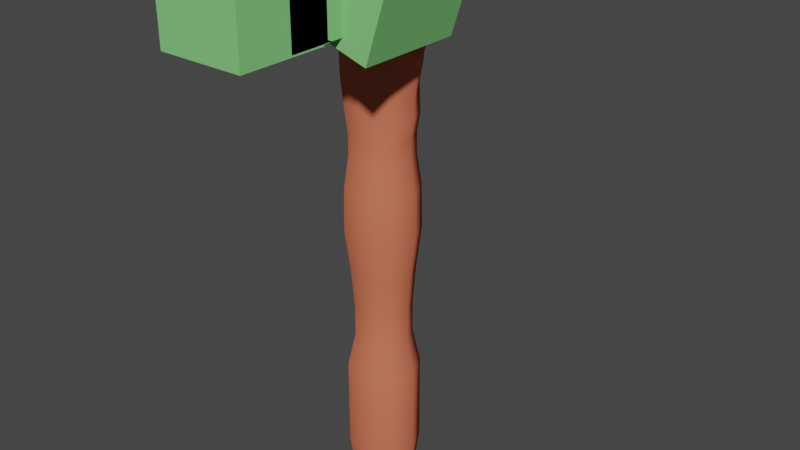 # Source: rockworm.blend  (saved by Blender 3.3.6; exported with 4.5.12 LTS)
import bpy
from mathutils import Matrix  # noqa: F401  (used for matrix-valued properties, if any)

bpy.ops.wm.read_factory_settings(use_empty=True)
scene = bpy.context.scene
scene.name = 'Scene'

# ---- collections
col_collection = bpy.data.collections.new('Collection'); scene.collection.children.link(col_collection)

# ---- materials (node trees are filled in below, after node groups)
mat_material__1 = bpy.data.materials.new('material #1')
mat_material__1.use_transparent_shadow = False
mat_material__1.diffuse_color = (0.6565, 0.1686, 0.09062, 1.0)
mat_none = bpy.data.materials.new('<none>')
mat_none.use_transparent_shadow = False
mat_none.diffuse_color = (0.2325, 0.64, 0.2118, 1.0)

# ---- material node trees

# ---- world
world_world = bpy.data.worlds.new('World'); scene.world = world_world
world_world.use_nodes = True; world_world.node_tree.nodes.clear()
_N = world_world.node_tree.nodes; _L = world_world.node_tree.links
n0 = _N.new('ShaderNodeOutputWorld'); n0.name = 'World Output'; n0.location = (300, 300)
n1 = _N.new('ShaderNodeBackground'); n1.name = 'Background'; n1.location = (10, 300)
n1.inputs[0].default_value = (0.05088, 0.05088, 0.05088, 1.0)
_L.new(n1.outputs[0], n0.inputs[0])
n0.is_active_output = True
world_world.color = (0.05088, 0.05088, 0.05088)
world_world.use_sun_shadow = False
world_world.sun_shadow_jitter_overblur = 0.0

# ---- meshes
me_head_base_superhigh = bpy.data.meshes.new('head base superhigh')
me_head_base_superhigh.from_pydata([(83.76, -4.138, 67.38), (59.67, 17.55, 90.22), (65.14, -6.533, 80.84), (47.66, -25.95, 90.22), (26.34, 10.71, 104.5), (37.99, 23.64, 90.1), (2.653, 14.57, 90.22), (26.82, 33.58, 79.94), (-12.35, 28.07, 84.68), (7.412, 38.09, 78.4), (13.75, -33.44, 85.07), (31.14, -32.09, 78.1), (-0.5759, -27.2, 87.29), (-13.96, -9.911, 96.11), (-22.33, 5.232, 90.22), (65.97, 18.3, 40.15), (74.67, 4.048, 21.01), (87.47, -7.765, 46.27), (41.39, 34.01, 54.91), (33.44, 52.95, 44.08), (34.36, 49.78, 21.01), (14.67, 58.07, 47.3), (81.03, 11.9, 53.2), (39.14, -5.247, 98.05), (44.67, 31.06, 67.15), (19.45, 54.27, 67.15), (-22.34, 37.07, 44.08), (-27.23, 41.47, 21.37), (-39.36, -1.928, 44.08), (-19.88, 34.85, 69.03), (-35.61, -1.9, 76.11), (-36.82, -14.44, 33.59), (-31.69, -15.96, 13.91), (-20.81, -48.89, 44.08), (-1.058, -58.48, 44.08), (-24.36, -15.43, 67.15), (-9.36, -28.94, 67.15), (14.0, -33.16, 67.15), (32.58, -42.7, 67.15), (56.16, -33.61, 37.42), (52.84, -41.77, 44.08), (58.64, -35.85, 66.59), (2.542, -42.58, -452.9), (-25.46, -27.02, -606.8), (-38.1, -0.5032, -606.8), (-2.079, 45.59, -565.0), (29.77, 34.31, -565.0), (44.32, 3.816, -565.0), (33.04, -28.03, -565.0), (2.542, -42.58, -565.0), (-29.31, -31.3, -565.0), (-43.85, -0.8048, -565.0), (-32.58, 31.05, -565.0), (-2.079, 45.59, -507.1), (29.77, 34.31, -507.1), (44.32, 3.816, -507.1), (33.04, -28.03, -507.1), (2.542, -42.58, -507.1), (-29.31, -31.3, -507.1), (-43.85, -0.8048, -507.1), (-32.58, 31.05, -507.1), (-2.079, 45.59, -452.9), (29.77, 34.31, -452.9), (44.32, 3.816, -452.9), (33.04, -28.03, -452.9), (-1.778, 39.84, -606.8), (-29.31, -31.3, -452.9), (-43.85, -0.8048, -452.9), (-32.58, 31.05, -452.9), (38.57, 3.515, -606.8), (28.76, -24.18, -606.8), (25.92, 30.03, -606.8), (2.24, -36.83, -606.8), (-28.3, 27.19, -606.8), (0.2312, 1.506, -629.1), (34.77, 3.316, -370.5), (23.37, 27.21, -370.6), (-1.579, 36.04, -370.6), (-25.47, 24.65, -409.4), (-22.91, -24.2, -370.6), (-34.31, -0.3084, -370.6), (-25.47, 24.65, -370.6), (-34.31, -0.3084, -409.4), (-22.91, -24.2, -409.4), (23.37, 27.21, -409.4), (25.93, -21.64, -409.4), (34.77, 3.316, -409.4), (25.93, -21.64, -370.6), (-1.579, 36.04, -409.4), (2.041, -33.03, -370.6), (2.041, -33.03, -409.4), (-28.3, 27.19, -323.5), (-2.139, 46.73, -268.2), (33.89, -28.8, -268.2), (2.602, -43.72, -268.2), (-30.07, -32.15, -268.2), (-44.99, -0.865, -268.2), (-33.42, 31.81, -268.2), (30.54, 35.16, -268.2), (-38.1, -0.5035, -323.5), (-25.46, -27.02, -323.5), (2.24, -36.83, -323.4), (28.76, -24.18, -323.4), (38.57, 3.515, -323.4), (25.92, 30.03, -323.4), (-1.778, 39.84, -323.4), (45.46, 3.875, -268.2), (-32.57, 31.04, -215.6), (-43.84, -0.8052, -215.6), (-29.3, -31.29, -215.6), (-2.079, 45.58, -215.6), (2.541, -42.57, -215.6), (33.03, -28.03, -215.6), (44.31, 3.815, -215.6), (29.76, 34.31, -215.6), (38.56, 3.514, -150.3), (-28.29, 27.19, -175.1), (-38.1, -0.5037, -175.1), (-25.45, -27.02, -175.1), (-28.29, 27.19, -150.3), (-38.1, -0.5028, -150.3), (28.76, -24.18, -150.3), (2.24, -36.82, -175.1), (28.75, -24.18, -175.1), (-25.45, -27.02, -150.3), (2.24, -36.83, -150.3), (38.56, 3.514, -175.1), (-1.778, 39.83, -175.1), (-1.778, 39.84, -150.3), (25.92, 30.03, -150.3), (25.91, 30.03, -175.1), (-1.962, 43.36, -130.0), (28.27, 32.65, -130.0), (44.11, 1.878, -122.9), (-30.91, 29.55, -130.0), (-33.72, 32.07, -68.43), (-30.33, -32.44, -84.64), (4.746, -41.17, -94.54), (31.86, -25.71, -95.24), (44.27, 2.997, -100.4), (19.99, 41.38, -96.23), (-2.16, 47.12, -101.6), (-27.81, -29.64, -121.1), (-45.39, -0.8849, -68.43), (-41.62, -0.6871, -125.8), (28.52, -23.97, -124.0), (2.424, -40.35, -119.8), (-2.16, 47.12, -71.5), (-33.72, 32.07, -101.6), (-45.39, -0.8849, -99.19), (-30.71, -32.86, -59.3), (-9.28, 43.65, -4.517), (3.892, -45.58, -4.517), (-12.0, -34.01, -4.517), (-45.27, -4.892, -32.45), (-34.04, -28.44, -32.45), (-29.12, 35.74, -32.45), (-29.62, 33.46, -4.517), (-43.54, 2.344, -4.517), (-35.3, -18.69, -4.517), (11.34, 46.72, -9.351), (18.58, -51.79, -7.859), (24.25, -44.68, -28.49), (31.23, 35.07, -57.7), (45.85, 3.897, -68.99), (30.84, 10.68, -16.68), (29.93, -37.58, -49.13), (38.05, -25.57, -33.82), (37.53, 36.32, -40.7), (22.89, 45.29, -50.72), (2.247, -44.53, -38.51), (45.7, 4.036, -82.39), (31.55, -31.99, -70.89), (2.622, -44.11, -66.58), (32.19, -9.569, -18.98), (39.97, -33.72, -14.49), (30.92, 10.67, -30.96), (31.39, -9.84, -32.96), (-5.572, 46.97, -32.45), (22.0, 46.33, -71.27), (50.45, 33.31, -6.913), (60.24, 27.11, -11.54), (27.46, 44.11, 5.622), (40.45, 40.42, -9.394), (25.58, 45.18, 7.603), (38.25, 35.19, 5.622), (36.55, 35.66, 7.603), (51.91, -29.78, 17.68), (29.13, 41.98, 8.445), (43.88, -27.74, 8.578), (48.32, -26.45, 5.676), (40.0, -32.04, 8.578), (37.26, -32.07, 5.676), (37.4, -35.44, 7.713), (68.54, -17.43, 13.91), (67.85, -5.579, -14.21), (54.08, -26.78, -5.944), (51.84, -24.74, 5.676), (47.86, -24.79, 9.75), (39.19, 35.61, 9.585), (-1.936, 47.21, 4.739), (34.5, -40.1, 5.676), (18.58, -51.79, 4.739), (69.41, -17.21, 3.591), (25.04, 46.9, 9.585), (23.21, 49.23, 5.622), (44.74, 35.75, 4.053), (76.96, 5.876, -1.069), (68.79, 23.82, 0.5316), (3.894, -45.58, 4.739), (-34.33, -2.013, 21.01), (-30.45, -25.02, 4.739), (67.42, 19.21, 21.01), (60.62, -21.35, -9.561), (65.29, 19.98, -14.29), (71.19, 5.99, -13.04), (46.1, -36.23, 17.68), (37.05, -38.29, 9.75), (42.25, -31.49, 11.48), (20.33, -51.77, 21.01), (0.6223, -45.89, 21.01), (72.79, 26.98, 13.91), (32.09, 42.01, 11.27), (14.67, 58.07, 13.91), (14.67, 58.07, 21.01), (52.42, 39.67, 21.01), (49.33, 35.59, 13.91), (79.77, 3.231, 13.91), (39.26, -35.43, -3.48), (35.46, 43.5, -17.53), (43.96, 18.88, -53.2), (50.8, -7.539, -49.97), (50.64, 5.937, -58.54)], [], [(25, 29, 8), (23, 3, 2), (1, 5, 4), (4, 23, 1), (5, 7, 6), (6, 4, 5), (7, 9, 8), (8, 6, 7), (3, 23, 10), (10, 11, 3), (23, 4, 12), (4, 6, 13), (13, 12, 4), (6, 8, 14), (14, 13, 6), (16, 212, 15), (15, 17, 16), (212, 225, 18), (18, 15, 212), (225, 20, 19), (19, 18, 225), (20, 224, 21), (21, 19, 20), (17, 15, 22), (22, 0, 17), (15, 18, 24), (24, 22, 15), (19, 21, 25), (25, 18, 19), (0, 22, 1), (1, 2, 0), (22, 24, 1), (5, 1, 24), (24, 18, 7), (7, 5, 24), (7, 18, 25), (25, 9, 7), (224, 27, 26), (27, 210, 28), (21, 26, 29), (29, 25, 21), (26, 28, 30), (30, 29, 26), (2, 1, 23), (8, 9, 25), (29, 30, 14), (14, 8, 29), (31, 28, 210), (33, 31, 32), (34, 33, 220), (28, 31, 35), (35, 30, 28), (36, 35, 31), (33, 34, 37), (37, 36, 33), (38, 37, 34), (30, 35, 13), (13, 14, 30), (35, 36, 12), (12, 13, 35), (36, 37, 10), (10, 12, 36), (37, 38, 11), (11, 10, 37), (16, 39, 187), (219, 39, 40), (40, 34, 219), (39, 16, 17), (17, 40, 39), (34, 40, 41), (41, 38, 34), (40, 17, 0), (0, 41, 40), (38, 41, 3), (3, 11, 38), (41, 0, 2), (2, 3, 41), (12, 10, 23), (26, 21, 224), (28, 26, 27), (216, 187, 39), (219, 216, 39), (210, 32, 31), (32, 220, 33), (220, 219, 34), (31, 33, 36), (74, 69, 70), (65, 73, 52), (52, 45, 65), (71, 65, 45), (45, 46, 71), (69, 71, 46), (74, 73, 65), (46, 47, 69), (70, 69, 47), (47, 48, 70), (72, 70, 48), (48, 49, 72), (43, 72, 49), (49, 50, 43), (44, 43, 50), (50, 51, 44), (73, 44, 51), (51, 52, 73), (45, 52, 60), (74, 65, 71), (60, 53, 45), (46, 45, 53), (53, 54, 46), (47, 46, 54), (54, 55, 47), (48, 47, 55), (55, 56, 48), (49, 48, 56), (56, 57, 49), (50, 49, 57), (57, 58, 50), (51, 50, 58), (74, 71, 69), (58, 59, 51), (74, 44, 73), (74, 70, 72), (52, 51, 59), (59, 60, 52), (53, 60, 68), (68, 61, 53), (54, 53, 61), (61, 62, 54), (74, 72, 43), (55, 54, 62), (62, 63, 55), (56, 55, 63), (63, 64, 56), (57, 56, 64), (64, 42, 57), (58, 57, 42), (42, 66, 58), (59, 58, 66), (66, 67, 59), (60, 59, 67), (67, 68, 60), (74, 43, 44), (62, 61, 88), (88, 84, 62), (63, 62, 84), (84, 86, 63), (78, 88, 61), (64, 63, 86), (61, 68, 78), (42, 64, 85), (85, 90, 42), (66, 42, 90), (90, 83, 66), (86, 85, 64), (83, 82, 67), (67, 66, 83), (89, 79, 83), (81, 77, 88), (80, 81, 78), (78, 82, 80), (79, 80, 82), (82, 83, 79), (68, 67, 82), (82, 78, 68), (88, 78, 81), (85, 86, 75), (86, 84, 76), (84, 88, 77), (83, 90, 89), (77, 76, 84), (76, 75, 86), (87, 89, 90), (90, 85, 87), (75, 87, 85), (87, 75, 103), (91, 105, 77), (79, 89, 101), (102, 101, 89), (89, 87, 102), (103, 102, 87), (81, 80, 99), (99, 91, 81), (105, 104, 76), (100, 99, 80), (75, 76, 104), (77, 81, 91), (101, 100, 79), (80, 79, 100), (76, 77, 105), (104, 103, 75), (96, 97, 91), (95, 94, 111), (107, 110, 92), (92, 97, 107), (111, 109, 95), (96, 95, 109), (110, 114, 98), (98, 92, 110), (106, 98, 114), (94, 95, 100), (100, 101, 94), (93, 94, 101), (101, 102, 93), (106, 93, 102), (102, 103, 106), (97, 96, 108), (108, 107, 97), (103, 104, 98), (92, 98, 104), (104, 105, 92), (97, 92, 105), (105, 91, 97), (114, 113, 106), (93, 106, 113), (94, 93, 112), (113, 112, 93), (109, 108, 96), (99, 100, 95), (98, 106, 103), (95, 96, 99), (112, 111, 94), (91, 99, 96), (128, 134, 131), (129, 131, 132), (115, 129, 132), (115, 132, 133), (121, 115, 133), (128, 119, 134), (129, 128, 131), (123, 126, 115), (126, 123, 112), (111, 112, 123), (123, 122, 111), (109, 111, 122), (122, 118, 109), (108, 109, 118), (118, 117, 108), (107, 108, 117), (117, 116, 107), (127, 116, 119), (119, 128, 127), (130, 127, 128), (128, 129, 130), (126, 130, 129), (129, 115, 126), (112, 113, 126), (115, 121, 123), (122, 123, 121), (121, 125, 122), (118, 122, 125), (125, 124, 118), (117, 118, 124), (124, 120, 117), (116, 117, 120), (120, 119, 116), (130, 126, 113), (113, 114, 130), (127, 130, 114), (114, 110, 127), (116, 127, 110), (110, 107, 116), (119, 144, 134), (124, 146, 142), (119, 120, 144), (124, 125, 146), (120, 142, 144), (120, 124, 142), (125, 121, 145), (125, 145, 146), (121, 133, 145), (134, 144, 149), (144, 142, 136), (144, 136, 149), (142, 146, 137), (145, 139, 138), (146, 138, 137), (134, 149, 148), (149, 150, 143), (145, 133, 139), (133, 140, 139), (146, 145, 138), (148, 143, 135), (148, 149, 143), (133, 132, 140), (132, 141, 140), (132, 131, 141), (140, 141, 147), (131, 148, 141), (142, 137, 136), (141, 148, 135), (149, 136, 150), (135, 143, 154), (131, 134, 148), (141, 135, 147), (147, 135, 156), (143, 155, 154), (143, 150, 155), (135, 154, 156), (147, 156, 178), (150, 170, 155), (138, 171, 172), (138, 139, 171), (139, 179, 171), (137, 138, 172), (139, 140, 179), (136, 173, 150), (179, 147, 178), (137, 172, 173), (136, 137, 173), (150, 173, 170), (140, 147, 179), (154, 159, 158), (156, 158, 157), (156, 157, 151), (156, 154, 158), (159, 155, 153), (159, 154, 155), (155, 152, 153), (200, 205, 160), (210, 27, 157), (32, 159, 211), (210, 157, 158), (210, 158, 32), (157, 27, 200), (159, 153, 211), (153, 152, 209), (32, 158, 159), (201, 202, 161), (160, 151, 200), (157, 200, 151), (202, 209, 152), (152, 161, 202), (209, 211, 153), (165, 196, 174), (228, 175, 196), (176, 229, 165), (176, 168, 229), (183, 180, 165), (180, 196, 165), (161, 175, 201), (152, 170, 161), (165, 229, 183), (161, 170, 162), (229, 178, 160), (229, 169, 178), (178, 151, 160), (163, 229, 168), (175, 174, 196), (178, 156, 151), (229, 160, 205), (152, 155, 170), (162, 175, 161), (229, 163, 169), (228, 201, 175), (166, 175, 162), (230, 163, 168), (166, 231, 167), (231, 164, 232), (164, 230, 232), (230, 164, 163), (231, 166, 164), (171, 163, 164), (172, 171, 164), (179, 169, 163), (173, 172, 166), (173, 166, 170), (167, 177, 175), (171, 179, 163), (177, 165, 174), (175, 177, 174), (172, 164, 166), (176, 230, 168), (231, 230, 176), (231, 176, 177), (167, 231, 177), (176, 165, 177), (179, 178, 169), (175, 166, 167), (162, 170, 166), (196, 213, 203), (203, 197, 196), (185, 183, 182), (196, 197, 190), (185, 206, 180), (207, 203, 195), (180, 206, 208), (208, 181, 180), (214, 181, 208), (208, 207, 214), (195, 215, 207), (180, 183, 185), (184, 205, 204), (188, 184, 204), (188, 204, 222), (186, 188, 222), (186, 222, 199), (185, 186, 199), (185, 199, 206), (184, 182, 205), (188, 182, 184), (185, 182, 186), (190, 192, 196), (190, 197, 189), (189, 197, 198), (191, 189, 218), (189, 198, 218), (186, 182, 188), (193, 191, 218), (193, 218, 217), (201, 193, 217), (191, 192, 190), (193, 192, 191), (201, 192, 193), (219, 202, 217), (227, 194, 203), (202, 219, 209), (226, 221, 208), (221, 227, 207), (220, 211, 209), (198, 194, 218), (195, 213, 214), (211, 220, 32), (223, 200, 27), (199, 226, 206), (180, 181, 196), (197, 203, 198), (203, 194, 198), (222, 226, 199), (223, 222, 204), (205, 200, 223), (201, 217, 202), (203, 207, 227), (223, 204, 205), (208, 206, 226), (207, 208, 221), (187, 216, 218), (187, 218, 194), (194, 16, 187), (224, 20, 222), (20, 225, 226), (225, 212, 221), (212, 16, 227), (181, 213, 196), (16, 194, 227), (217, 216, 219), (216, 217, 218), (219, 220, 209), (27, 224, 223), (222, 223, 224), (226, 222, 20), (221, 226, 225), (227, 221, 212), (191, 190, 189), (215, 214, 207), (214, 213, 181), (213, 195, 203), (215, 195, 214), (229, 182, 183), (205, 182, 229), (192, 201, 228), (192, 228, 196), (231, 232, 230)])
me_head_base_superhigh.polygons.foreach_set('use_smooth', [True] * 462)
_k = set([(4, 13), (12, 13), (13, 35), (31, 32), (31, 35), (43, 44), (43, 50), (43, 72), (44, 73), (50, 58), (58, 66), (65, 71), (65, 73), (66, 83), (69, 70), (69, 71), (70, 72), (79, 83), (79, 100), (95, 100), (95, 109), (109, 118), (118, 124), (124, 142), (136, 142), (136, 150), (150, 155), (154, 155), (154, 156), (155, 170), (156, 178), (163, 164), (163, 169), (164, 166), (166, 170), (167, 175), (167, 231), (168, 229), (168, 230), (169, 178), (175, 196), (180, 181), (180, 183), (180, 196), (181, 214), (183, 229), (195, 213), (195, 214), (195, 215), (196, 213), (214, 215), (230, 232), (231, 232)])
me_head_base_superhigh.attributes.new('sharp_edge', 'BOOLEAN', 'EDGE').data.foreach_set('value', [ (min(e.vertices), max(e.vertices)) in _k for e in me_head_base_superhigh.edges])
_uv = me_head_base_superhigh.uv_layers.new(name='UVMap_0')
_uv.uv.foreach_set('vector', [0.493, 0.7724, 0.5881, 0.7853, 0.5849, 0.8707, 0.312, 0.9374, 0.2475, 0.8677, 0.3184, 0.8297, 0.3732, 0.8653, 0.4187, 0.9019, 0.3717, 0.9931, 0.3717, 0.9931, 0.312, 0.9374, 0.3732, 0.8653, 0.4187, 0.9019, 0.4641, 0.8533, 0.537, 0.9222, 0.537, 0.9222, 0.3717, 0.9931, 0.4187, 0.9019, 0.4641, 0.8533, 0.5215, 0.8409, 0.5849, 0.8707, 0.5849, 0.8707, 0.537, 0.9222, 0.4641, 0.8533, 0.2475, 0.8677, 0.312, 0.9374, 0.1328, 0.8645, 0.1328, 0.8645, 0.1995, 0.8358, 0.2475, 0.8677, 0.312, 0.9374, 0.3717, 0.9931, 0.08949, 0.8997, 0.3717, 0.9931, 0.537, 0.9222, 0.6713, 0.9392, 0.0424, 0.9641, 0.08949, 0.8997, 0.3717, 0.9931, 0.537, 0.9222, 0.5849, 0.8707, 0.6237, 0.9064, 0.6237, 0.9064, 0.6713, 0.9392, 0.537, 0.9222, 0.3393, 0.6158, 0.3703, 0.6098, 0.3697, 0.6675, 0.3697, 0.6675, 0.3194, 0.702, 0.3393, 0.6158, 0.3703, 0.6098, 0.4202, 0.608, 0.4308, 0.709, 0.4308, 0.709, 0.3697, 0.6675, 0.3703, 0.6098, 0.4202, 0.608, 0.4617, 0.6056, 0.4656, 0.6597, 0.4656, 0.6597, 0.4308, 0.709, 0.4202, 0.608, 0.4617, 0.6056, 0.5027, 0.6129, 0.5289, 0.6887, 0.5289, 0.6887, 0.4656, 0.6597, 0.4617, 0.6056, 0.3194, 0.702, 0.3697, 0.6675, 0.351, 0.7213, 0.351, 0.7213, 0.3248, 0.7669, 0.3194, 0.702, 0.3697, 0.6675, 0.4308, 0.709, 0.4196, 0.7798, 0.4196, 0.7798, 0.351, 0.7213, 0.3697, 0.6675, 0.4656, 0.6597, 0.5289, 0.6887, 0.493, 0.7724, 0.493, 0.7724, 0.4308, 0.709, 0.4656, 0.6597, 0.3248, 0.7669, 0.351, 0.7213, 0.3732, 0.8653, 0.3732, 0.8653, 0.3184, 0.8297, 0.3248, 0.7669, 0.351, 0.7213, 0.4196, 0.7798, 0.3732, 0.8653, 0.4187, 0.9019, 0.3732, 0.8653, 0.4196, 0.7798, 0.4196, 0.7798, 0.4308, 0.709, 0.4641, 0.8533, 0.4641, 0.8533, 0.4187, 0.9019, 0.4196, 0.7798, 0.4641, 0.8533, 0.4308, 0.709, 0.493, 0.7724, 0.493, 0.7724, 0.5215, 0.8409, 0.4641, 0.8533, 0.5027, 0.6129, 0.5902, 0.6124, 0.5889, 0.6778, 0.5902, 0.6124, 0.6833, 0.5873, 0.6831, 0.6773, 0.5289, 0.6887, 0.5889, 0.6778, 0.5881, 0.7853, 0.5881, 0.7853, 0.493, 0.7724, 0.5289, 0.6887, 0.5889, 0.6778, 0.6831, 0.6773, 0.683, 0.8166, 0.683, 0.8166, 0.5881, 0.7853, 0.5889, 0.6778, 0.3184, 0.8297, 0.3732, 0.8653, 0.312, 0.9374, 0.5849, 0.8707, 0.5215, 0.8409, 0.493, 0.7724, 0.5881, 0.7853, 0.683, 0.8166, 0.6237, 0.9064, 0.6237, 0.9064, 0.5849, 0.8707, 0.5881, 0.7853, 0.711, 0.6362, 0.6831, 0.6773, 0.6833, 0.5873, 0.07931, 0.6829, 0.00765, 0.6439, 0.01419, 0.5746, 0.1225, 0.6833, 0.07931, 0.6829, 0.1189, 0.5828, 0.6831, 0.6773, 0.711, 0.6362, 0.7222, 0.7857, 0.7222, 0.7857, 0.683, 0.8166, 0.6831, 0.6773, 0.07148, 0.7916, 0.01894, 0.7934, 0.00765, 0.6439, 0.07931, 0.6829, 0.1225, 0.6833, 0.1537, 0.7977, 0.1537, 0.7977, 0.07148, 0.7916, 0.07931, 0.6829, 0.201, 0.7805, 0.1537, 0.7977, 0.1225, 0.6833, 0.683, 0.8166, 0.7222, 0.7857, 0.6713, 0.9392, 0.6713, 0.9392, 0.6237, 0.9064, 0.683, 0.8166, 0.01894, 0.7934, 0.07148, 0.7916, 0.08949, 0.8997, 0.08949, 0.8997, 0.05235, 0.9515, 0.01894, 0.7934, 0.07148, 0.7916, 0.1537, 0.7977, 0.1328, 0.8645, 0.1328, 0.8645, 0.08949, 0.8997, 0.07148, 0.7916, 0.1537, 0.7977, 0.201, 0.7805, 0.1995, 0.8358, 0.1995, 0.8358, 0.1328, 0.8645, 0.1537, 0.7977, 0.3393, 0.6158, 0.2566, 0.6532, 0.258, 0.5788, 0.1667, 0.5936, 0.2566, 0.6532, 0.2393, 0.6814, 0.2393, 0.6814, 0.1225, 0.6833, 0.1667, 0.5936, 0.2566, 0.6532, 0.3393, 0.6158, 0.3194, 0.702, 0.3194, 0.702, 0.2393, 0.6814, 0.2566, 0.6532, 0.1225, 0.6833, 0.2393, 0.6814, 0.2559, 0.7702, 0.2559, 0.7702, 0.201, 0.7805, 0.1225, 0.6833, 0.2393, 0.6814, 0.3194, 0.702, 0.3248, 0.7669, 0.3248, 0.7669, 0.2559, 0.7702, 0.2393, 0.6814, 0.201, 0.7805, 0.2559, 0.7702, 0.2475, 0.8677, 0.2475, 0.8677, 0.1995, 0.8358, 0.201, 0.7805, 0.2559, 0.7702, 0.3248, 0.7669, 0.3184, 0.8297, 0.3184, 0.8297, 0.2475, 0.8677, 0.2559, 0.7702, 0.08949, 0.8997, 0.1328, 0.8645, 0.312, 0.9374, 0.5889, 0.6778, 0.5289, 0.6887, 0.5027, 0.6129, 0.6831, 0.6773, 0.5889, 0.6778, 0.5902, 0.6124, 0.2373, 0.5783, 0.258, 0.5788, 0.2566, 0.6532, 0.1667, 0.5936, 0.2373, 0.5783, 0.2566, 0.6532, 0.6833, 0.5873, 0.7175, 0.5669, 0.711, 0.6362, 0.01419, 0.5746, 0.1189, 0.5828, 0.07931, 0.6829, 0.1189, 0.5828, 0.1667, 0.5936, 0.1225, 0.6833, 0.00765, 0.6439, 0.07931, 0.6829, 0.07148, 0.7916, 0.01265, 0.4273, 0.09423, 0.2367, 0.09423, 0.2829, 0.09423, 0.146, 0.09423, 0.1025, 0.1962, 0.1026, 0.1962, 0.1026, 0.1962, 0.1463, 0.09423, 0.146, 0.09423, 0.1907, 0.09423, 0.146, 0.1962, 0.1463, 0.1962, 0.1463, 0.1962, 0.191, 0.09423, 0.1907, 0.09423, 0.2367, 0.09423, 0.1907, 0.1962, 0.191, 0.01265, 0.07118, 0.09423, 0.1025, 0.09423, 0.146, 0.1962, 0.191, 0.1962, 0.2367, 0.09423, 0.2367, 0.09423, 0.2829, 0.09423, 0.2367, 0.1962, 0.2367, 0.1962, 0.2367, 0.1962, 0.2828, 0.09423, 0.2829, 0.09423, 0.3284, 0.09423, 0.2829, 0.1962, 0.2828, 0.1962, 0.2828, 0.1962, 0.3281, 0.09423, 0.3284, 0.09423, 0.3725, 0.09423, 0.3284, 0.1962, 0.3281, 0.1962, 0.3281, 0.1962, 0.3723, 0.09423, 0.3725, 0.09423, 0.05956, 0.09423, 0.01642, 0.1962, 0.01619, 0.1962, 0.01619, 0.1962, 0.0595, 0.09423, 0.05956, 0.09423, 0.1025, 0.09423, 0.05956, 0.1962, 0.0595, 0.1962, 0.0595, 0.1962, 0.1026, 0.09423, 0.1025, 0.1962, 0.1463, 0.1962, 0.1026, 0.3373, 0.1026, 0.01265, 0.07118, 0.09423, 0.146, 0.09423, 0.1907, 0.3373, 0.1026, 0.3373, 0.1463, 0.1962, 0.1463, 0.1962, 0.191, 0.1962, 0.1463, 0.3373, 0.1463, 0.3373, 0.1463, 0.3373, 0.191, 0.1962, 0.191, 0.1962, 0.2367, 0.1962, 0.191, 0.3373, 0.191, 0.3373, 0.191, 0.3373, 0.2367, 0.1962, 0.2367, 0.1962, 0.2828, 0.1962, 0.2367, 0.3373, 0.2367, 0.3373, 0.2367, 0.3373, 0.2828, 0.1962, 0.2828, 0.1962, 0.3281, 0.1962, 0.2828, 0.3373, 0.2828, 0.3373, 0.2828, 0.3373, 0.3281, 0.1962, 0.3281, 0.1962, 0.3723, 0.1962, 0.3281, 0.3373, 0.3281, 0.3373, 0.3281, 0.3373, 0.3723, 0.1962, 0.3723, 0.1962, 0.0595, 0.1962, 0.01619, 0.3373, 0.01619, 0.01265, 0.07118, 0.09423, 0.1907, 0.09423, 0.2367, 0.3373, 0.01619, 0.3373, 0.0595, 0.1962, 0.0595, 0.01265, 0.07118, 0.09423, 0.05956, 0.09423, 0.1025, 0.01265, 0.4273, 0.09423, 0.2829, 0.09423, 0.3284, 0.1962, 0.1026, 0.1962, 0.0595, 0.3373, 0.0595, 0.3373, 0.0595, 0.3373, 0.1026, 0.1962, 0.1026, 0.3373, 0.1463, 0.3373, 0.1026, 0.4697, 0.1026, 0.4697, 0.1026, 0.4697, 0.1463, 0.3373, 0.1463, 0.3373, 0.191, 0.3373, 0.1463, 0.4697, 0.1463, 0.4697, 0.1463, 0.4697, 0.191, 0.3373, 0.191, 0.01265, 0.4273, 0.09423, 0.3284, 0.09423, 0.3725, 0.3373, 0.2367, 0.3373, 0.191, 0.4697, 0.191, 0.4697, 0.191, 0.4697, 0.2367, 0.3373, 0.2367, 0.3373, 0.2828, 0.3373, 0.2367, 0.4697, 0.2367, 0.4697, 0.2367, 0.4697, 0.2828, 0.3373, 0.2828, 0.3373, 0.3281, 0.3373, 0.2828, 0.4697, 0.2828, 0.4697, 0.2828, 0.4697, 0.3281, 0.3373, 0.3281, 0.3373, 0.3723, 0.3373, 0.3281, 0.4697, 0.3281, 0.4697, 0.3281, 0.4697, 0.3723, 0.3373, 0.3723, 0.3373, 0.0595, 0.3373, 0.01619, 0.4697, 0.01619, 0.4697, 0.01619, 0.4697, 0.0595, 0.3373, 0.0595, 0.3373, 0.1026, 0.3373, 0.0595, 0.4697, 0.0595, 0.4697, 0.0595, 0.4697, 0.1026, 0.3373, 0.1026, 0.01265, 0.07118, 0.09423, 0.01642, 0.09423, 0.05956, 0.4697, 0.191, 0.4697, 0.1463, 0.5756, 0.1457, 0.5756, 0.1457, 0.5756, 0.1905, 0.4697, 0.191, 0.4697, 0.2367, 0.4697, 0.191, 0.5756, 0.1905, 0.5756, 0.1905, 0.5756, 0.2366, 0.4697, 0.2367, 0.5756, 0.1023, 0.5756, 0.1457, 0.4697, 0.1463, 0.4697, 0.2828, 0.4697, 0.2367, 0.5756, 0.2366, 0.4697, 0.1463, 0.4697, 0.1026, 0.5756, 0.1023, 0.4697, 0.3281, 0.4697, 0.2828, 0.5756, 0.2831, 0.5756, 0.2831, 0.5756, 0.3286, 0.4697, 0.3281, 0.4697, 0.3723, 0.4697, 0.3281, 0.5756, 0.3286, 0.5756, 0.3286, 0.5756, 0.3727, 0.4697, 0.3723, 0.5756, 0.2366, 0.5756, 0.2831, 0.4697, 0.2828, 0.5756, 0.01662, 0.5756, 0.05961, 0.4697, 0.0595, 0.4697, 0.0595, 0.4697, 0.01619, 0.5756, 0.01662, 0.6704, 0.3286, 0.6704, 0.3727, 0.5756, 0.3727, 0.6704, 0.1023, 0.6704, 0.1457, 0.5756, 0.1457, 0.6704, 0.05961, 0.6704, 0.1023, 0.5756, 0.1023, 0.5756, 0.1023, 0.5756, 0.05961, 0.6704, 0.05961, 0.6704, 0.01662, 0.6704, 0.05961, 0.5756, 0.05961, 0.5756, 0.05961, 0.5756, 0.01662, 0.6704, 0.01662, 0.4697, 0.1026, 0.4697, 0.0595, 0.5756, 0.05961, 0.5756, 0.05961, 0.5756, 0.1023, 0.4697, 0.1026, 0.5756, 0.1457, 0.5756, 0.1023, 0.6704, 0.1023, 0.5756, 0.2831, 0.5756, 0.2366, 0.6704, 0.2366, 0.5756, 0.2366, 0.5756, 0.1905, 0.6704, 0.1905, 0.5756, 0.1905, 0.5756, 0.1457, 0.6704, 0.1457, 0.5756, 0.3727, 0.5756, 0.3286, 0.6704, 0.3286, 0.6704, 0.1457, 0.6704, 0.1905, 0.5756, 0.1905, 0.6704, 0.1905, 0.6704, 0.2366, 0.5756, 0.2366, 0.6704, 0.2831, 0.6704, 0.3286, 0.5756, 0.3286, 0.5756, 0.3286, 0.5756, 0.2831, 0.6704, 0.2831, 0.6704, 0.2366, 0.6704, 0.2831, 0.5756, 0.2831, 0.6704, 0.2831, 0.6704, 0.2366, 0.5709, 0.2367, 0.5706, 0.1025, 0.5707, 0.146, 0.6704, 0.1457, 0.6704, 0.3727, 0.6704, 0.3286, 0.5708, 0.3284, 0.5709, 0.283, 0.5708, 0.3284, 0.6704, 0.3286, 0.6704, 0.3286, 0.6704, 0.2831, 0.5709, 0.283, 0.5709, 0.2367, 0.5709, 0.283, 0.6704, 0.2831, 0.6704, 0.1023, 0.6704, 0.05961, 0.5706, 0.05961, 0.5706, 0.05961, 0.5706, 0.1025, 0.6704, 0.1023, 0.5707, 0.146, 0.5709, 0.1908, 0.6704, 0.1905, 0.5707, 0.01647, 0.5706, 0.05961, 0.6704, 0.05961, 0.6704, 0.2366, 0.6704, 0.1905, 0.5709, 0.1908, 0.6704, 0.1457, 0.6704, 0.1023, 0.5706, 0.1025, 0.5708, 0.3284, 0.5707, 0.3726, 0.6704, 0.3727, 0.6704, 0.05961, 0.6704, 0.01662, 0.5707, 0.01647, 0.6704, 0.1905, 0.6704, 0.1457, 0.5707, 0.146, 0.5709, 0.1908, 0.5709, 0.2367, 0.6704, 0.2366, 0.501, 0.05954, 0.5011, 0.1027, 0.5706, 0.1025, 0.5011, 0.3723, 0.5012, 0.3281, 0.3731, 0.3282, 0.3729, 0.1026, 0.373, 0.1463, 0.5012, 0.1463, 0.5012, 0.1463, 0.5011, 0.1027, 0.3729, 0.1026, 0.3731, 0.3282, 0.373, 0.3724, 0.5011, 0.3723, 0.501, 0.05954, 0.5011, 0.01619, 0.373, 0.01623, 0.373, 0.1463, 0.3732, 0.191, 0.5013, 0.1911, 0.5013, 0.1911, 0.5012, 0.1463, 0.373, 0.1463, 0.5014, 0.2368, 0.5013, 0.1911, 0.3732, 0.191, 0.5012, 0.3281, 0.5011, 0.3723, 0.5707, 0.3726, 0.5707, 0.3726, 0.5708, 0.3284, 0.5012, 0.3281, 0.5014, 0.2828, 0.5012, 0.3281, 0.5708, 0.3284, 0.5708, 0.3284, 0.5709, 0.283, 0.5014, 0.2828, 0.5014, 0.2368, 0.5014, 0.2828, 0.5709, 0.283, 0.5709, 0.283, 0.5709, 0.2367, 0.5014, 0.2368, 0.5011, 0.1027, 0.501, 0.05954, 0.3729, 0.05955, 0.3729, 0.05955, 0.3729, 0.1026, 0.5011, 0.1027, 0.5709, 0.2367, 0.5709, 0.1908, 0.5013, 0.1911, 0.5012, 0.1463, 0.5013, 0.1911, 0.5709, 0.1908, 0.5709, 0.1908, 0.5707, 0.146, 0.5012, 0.1463, 0.5011, 0.1027, 0.5012, 0.1463, 0.5707, 0.146, 0.5707, 0.146, 0.5706, 0.1025, 0.5011, 0.1027, 0.3732, 0.191, 0.3733, 0.2368, 0.5014, 0.2368, 0.5014, 0.2828, 0.5014, 0.2368, 0.3733, 0.2368, 0.5012, 0.3281, 0.5014, 0.2828, 0.3732, 0.2828, 0.3733, 0.2368, 0.3732, 0.2828, 0.5014, 0.2828, 0.373, 0.01623, 0.3729, 0.05955, 0.501, 0.05954, 0.5706, 0.05961, 0.5707, 0.01647, 0.5011, 0.01619, 0.5013, 0.1911, 0.5014, 0.2368, 0.5709, 0.2367, 0.5011, 0.01619, 0.501, 0.05954, 0.5706, 0.05961, 0.3732, 0.2828, 0.3731, 0.3282, 0.5012, 0.3281, 0.5706, 0.1025, 0.5706, 0.05961, 0.501, 0.05954, 0.2494, 0.146, 0.1993, 0.1026, 0.1994, 0.1462, 0.2495, 0.1908, 0.1994, 0.1462, 0.1995, 0.1909, 0.2496, 0.2367, 0.2495, 0.1908, 0.1995, 0.1909, 0.2496, 0.2367, 0.1995, 0.1909, 0.182, 0.2394, 0.2496, 0.283, 0.2496, 0.2367, 0.182, 0.2394, 0.2494, 0.146, 0.2493, 0.1025, 0.1993, 0.1026, 0.2495, 0.1908, 0.2494, 0.146, 0.1994, 0.1462, 0.3102, 0.283, 0.3102, 0.2367, 0.2496, 0.2367, 0.3102, 0.2367, 0.3102, 0.283, 0.3732, 0.2828, 0.3731, 0.3282, 0.3732, 0.2828, 0.3102, 0.283, 0.3102, 0.283, 0.3101, 0.3284, 0.3731, 0.3282, 0.373, 0.3724, 0.3731, 0.3282, 0.3101, 0.3284, 0.3101, 0.3284, 0.31, 0.3726, 0.373, 0.3724, 0.3729, 0.05955, 0.373, 0.01623, 0.31, 0.01647, 0.31, 0.01647, 0.3099, 0.05961, 0.3729, 0.05955, 0.3729, 0.1026, 0.3729, 0.05955, 0.3099, 0.05961, 0.3099, 0.05961, 0.3099, 0.1025, 0.3729, 0.1026, 0.31, 0.146, 0.3099, 0.1025, 0.2493, 0.1025, 0.2493, 0.1025, 0.2494, 0.146, 0.31, 0.146, 0.3102, 0.1908, 0.31, 0.146, 0.2494, 0.146, 0.2494, 0.146, 0.2495, 0.1908, 0.3102, 0.1908, 0.3102, 0.2367, 0.3102, 0.1908, 0.2495, 0.1908, 0.2495, 0.1908, 0.2496, 0.2367, 0.3102, 0.2367, 0.3732, 0.2828, 0.3733, 0.2368, 0.3102, 0.2367, 0.2496, 0.2367, 0.2496, 0.283, 0.3102, 0.283, 0.3101, 0.3284, 0.3102, 0.283, 0.2496, 0.283, 0.2496, 0.283, 0.2495, 0.3284, 0.3101, 0.3284, 0.31, 0.3726, 0.3101, 0.3284, 0.2495, 0.3284, 0.2495, 0.3284, 0.2493, 0.3726, 0.31, 0.3726, 0.3099, 0.05961, 0.31, 0.01647, 0.2493, 0.01647, 0.2493, 0.01647, 0.2493, 0.05961, 0.3099, 0.05961, 0.3099, 0.1025, 0.3099, 0.05961, 0.2493, 0.05961, 0.2493, 0.05961, 0.2493, 0.1025, 0.3099, 0.1025, 0.3102, 0.1908, 0.3102, 0.2367, 0.3733, 0.2368, 0.3733, 0.2368, 0.3732, 0.191, 0.3102, 0.1908, 0.31, 0.146, 0.3102, 0.1908, 0.3732, 0.191, 0.3732, 0.191, 0.373, 0.1463, 0.31, 0.146, 0.3099, 0.1025, 0.31, 0.146, 0.373, 0.1463, 0.373, 0.1463, 0.3729, 0.1026, 0.3099, 0.1025, 0.2493, 0.1025, 0.189, 0.05957, 0.1993, 0.1026, 0.2493, 0.3726, 0.1746, 0.3283, 0.1778, 0.3724, 0.2493, 0.1025, 0.2493, 0.05961, 0.189, 0.05957, 0.2493, 0.3726, 0.2495, 0.3284, 0.1746, 0.3283, 0.2493, 0.05961, 0.1778, 0.01632, 0.189, 0.05957, 0.2493, 0.05961, 0.2493, 0.01647, 0.1778, 0.01632, 0.2495, 0.3284, 0.2496, 0.283, 0.1855, 0.283, 0.2495, 0.3284, 0.1855, 0.283, 0.1746, 0.3283, 0.2496, 0.283, 0.182, 0.2394, 0.1855, 0.283, 0.1993, 0.1026, 0.189, 0.05957, 0.1237, 0.05954, 0.189, 0.05957, 0.1778, 0.01632, 0.08833, 0.01618, 0.189, 0.05957, 0.08833, 0.01618, 0.1237, 0.05954, 0.1778, 0.3724, 0.1746, 0.3283, 0.113, 0.3252, 0.1855, 0.283, 0.1272, 0.2379, 0.1149, 0.2816, 0.1746, 0.3283, 0.1149, 0.2816, 0.113, 0.3252, 0.1993, 0.1026, 0.1237, 0.05954, 0.1296, 0.1027, 0.1237, 0.05954, 0.02644, 0.01616, 0.04871, 0.05954, 0.1855, 0.283, 0.182, 0.2394, 0.1272, 0.2379, 0.182, 0.2394, 0.1169, 0.1754, 0.1272, 0.2379, 0.1746, 0.3283, 0.1855, 0.283, 0.1149, 0.2816, 0.1296, 0.1027, 0.04871, 0.05954, 0.04874, 0.1027, 0.1296, 0.1027, 0.1237, 0.05954, 0.04871, 0.05954, 0.182, 0.2394, 0.1995, 0.1909, 0.1169, 0.1754, 0.1995, 0.1909, 0.1297, 0.1464, 0.1169, 0.1754, 0.1995, 0.1909, 0.1994, 0.1462, 0.1297, 0.1464, 0.1169, 0.1754, 0.1297, 0.1464, 0.05634, 0.1464, 0.1994, 0.1462, 0.1296, 0.1027, 0.1297, 0.1464, 0.1778, 0.3724, 0.113, 0.3252, 0.08833, 0.3723, 0.1297, 0.1464, 0.1296, 0.1027, 0.04874, 0.1027, 0.1237, 0.05954, 0.08833, 0.01618, 0.02644, 0.01616, 0.04874, 0.1027, 0.04871, 0.05954, 0.007354, 0.05474, 0.1994, 0.1462, 0.1993, 0.1026, 0.1296, 0.1027, 0.1297, 0.1464, 0.04874, 0.1027, 0.05634, 0.1464, 0.05634, 0.1464, 0.04874, 0.1027, 0.007489, 0.1098, 0.04871, 0.05954, 0.007462, 0.02283, 0.007354, 0.05474, 0.04871, 0.05954, 0.02644, 0.01616, 0.007462, 0.02283, 0.04874, 0.1027, 0.007354, 0.05474, 0.007489, 0.1098, 0.05634, 0.1464, 0.007489, 0.1098, 0.007486, 0.1422, 0.02644, 0.3723, 0.02233, 0.3286, 0.007462, 0.379, 0.1149, 0.2816, 0.08314, 0.2366, 0.055, 0.2878, 0.1149, 0.2816, 0.1272, 0.2379, 0.08314, 0.2366, 0.1272, 0.2379, 0.05538, 0.1751, 0.08314, 0.2366, 0.113, 0.3252, 0.1149, 0.2816, 0.055, 0.2878, 0.1272, 0.2379, 0.1169, 0.1754, 0.05538, 0.1751, 0.08833, 0.3723, 0.04441, 0.3281, 0.02644, 0.3723, 0.05538, 0.1751, 0.05634, 0.1464, 0.007486, 0.1422, 0.113, 0.3252, 0.055, 0.2878, 0.04441, 0.3281, 0.08833, 0.3723, 0.113, 0.3252, 0.04441, 0.3281, 0.02644, 0.3723, 0.04441, 0.3281, 0.02233, 0.3286, 0.1169, 0.1754, 0.05634, 0.1464, 0.05538, 0.1751, 0.8655, 0.4541, 0.7678, 0.4227, 0.7681, 0.4476, 0.865, 0.3904, 0.7681, 0.4476, 0.7676, 0.3934, 0.865, 0.3904, 0.7676, 0.3934, 0.767, 0.3207, 0.865, 0.3904, 0.8655, 0.4541, 0.7681, 0.4476, 0.7678, 0.4227, 0.8652, 0.4192, 0.7672, 0.3444, 0.7678, 0.4227, 0.8655, 0.4541, 0.8652, 0.4192, 0.8652, 0.4192, 0.7667, 0.2911, 0.7672, 0.3444, 0.7345, 0.2948, 0.7306, 0.2069, 0.7832, 0.2482, 0.6788, 0.4171, 0.6773, 0.3844, 0.7676, 0.3934, 0.7035, 0.4102, 0.7678, 0.4227, 0.7354, 0.4073, 0.6788, 0.4171, 0.7676, 0.3934, 0.7681, 0.4476, 0.6788, 0.4171, 0.7681, 0.4476, 0.7035, 0.4102, 0.7676, 0.3934, 0.6773, 0.3844, 0.7345, 0.2948, 0.7678, 0.4227, 0.7672, 0.3444, 0.7354, 0.4073, 0.7672, 0.3444, 0.7667, 0.2911, 0.7344, 0.2914, 0.7035, 0.4102, 0.7681, 0.4476, 0.7678, 0.4227, 0.7302, 0.1839, 0.734, 0.2414, 0.7779, 0.241, 0.7832, 0.2482, 0.767, 0.3207, 0.7345, 0.2948, 0.7676, 0.3934, 0.7345, 0.2948, 0.767, 0.3207, 0.734, 0.2414, 0.7344, 0.2914, 0.7667, 0.2911, 0.7667, 0.2911, 0.7779, 0.241, 0.734, 0.2414, 0.7344, 0.2914, 0.7354, 0.4073, 0.7672, 0.3444, 0.8858, 0.6934, 0.7336, 0.626, 0.8422, 0.6296, 0.762, 0.1662, 0.8004, 0.163, 0.7701, 0.1129, 0.921, 0.6621, 0.9563, 0.7926, 0.8858, 0.6934, 0.921, 0.6621, 0.9937, 0.7223, 0.9563, 0.7926, 0.9206, 0.8056, 0.8814, 0.7986, 0.8858, 0.6934, 0.8814, 0.7986, 0.7336, 0.626, 0.8858, 0.6934, 0.7779, 0.241, 0.8004, 0.163, 0.7302, 0.1839, 0.7667, 0.2911, 0.8853, 0.2956, 0.7779, 0.241, 0.8858, 0.6934, 0.9563, 0.7926, 0.9206, 0.8056, 0.7779, 0.241, 0.8853, 0.2956, 0.8497, 0.2193, 0.811, 0.1646, 0.8642, 0.3064, 0.7832, 0.2482, 0.811, 0.1646, 0.9271, 0.207, 0.8642, 0.3064, 0.8642, 0.3064, 0.767, 0.3207, 0.7832, 0.2482, 0.9512, 0.1796, 0.811, 0.1646, 0.8917, 0.158, 0.7622, 0.5746, 0.8422, 0.6296, 0.7336, 0.626, 0.8642, 0.3064, 0.865, 0.3904, 0.767, 0.3207, 0.811, 0.1646, 0.7832, 0.2482, 0.7306, 0.2069, 0.7667, 0.2911, 0.8652, 0.4192, 0.8853, 0.2956, 0.8497, 0.2193, 0.8004, 0.163, 0.7779, 0.241, 0.811, 0.1646, 0.9512, 0.1796, 0.9271, 0.207, 0.762, 0.1662, 0.7302, 0.1839, 0.8004, 0.163, 0.9214, 0.1977, 0.8004, 0.163, 0.8497, 0.2193, 0.9351, 0.1384, 0.9512, 0.1796, 0.8917, 0.158, 0.9214, 0.1977, 0.9237, 0.1195, 0.8678, 0.1677, 0.9237, 0.1195, 0.9901, 0.1341, 0.9536, 0.1173, 0.9901, 0.1341, 0.9351, 0.1384, 0.9536, 0.1173, 0.9351, 0.1384, 0.9901, 0.1341, 0.9512, 0.1796, 0.9237, 0.1195, 0.9214, 0.1977, 0.9901, 0.1341, 0.08314, 0.2366, 0.02283, 0.1918, 0.05042, 0.2368, 0.055, 0.2878, 0.08314, 0.2366, 0.05042, 0.2368, 0.05538, 0.1751, 0.02127, 0.1766, 0.02283, 0.1918, 0.04441, 0.3281, 0.055, 0.2878, 0.01749, 0.2936, 0.04441, 0.3281, 0.01749, 0.2936, 0.02233, 0.3286, 0.8322, 0.5547, 0.8776, 0.5974, 0.7622, 0.5746, 0.08314, 0.2366, 0.05538, 0.1751, 0.02283, 0.1918, 0.8776, 0.5974, 0.8858, 0.6934, 0.8422, 0.6296, 0.7622, 0.5746, 0.8776, 0.5974, 0.8422, 0.6296, 0.055, 0.2878, 0.05042, 0.2368, 0.01749, 0.2936, 0.921, 0.6621, 0.9915, 0.6336, 0.9937, 0.7223, 0.9108, 0.5684, 0.9915, 0.6336, 0.921, 0.6621, 0.9108, 0.5684, 0.921, 0.6621, 0.8776, 0.5974, 0.8322, 0.5547, 0.9108, 0.5684, 0.8776, 0.5974, 0.921, 0.6621, 0.8858, 0.6934, 0.8776, 0.5974, 0.05538, 0.1751, 0.007486, 0.1422, 0.02127, 0.1766, 0.8004, 0.163, 0.9214, 0.1977, 0.8678, 0.1677, 0.8497, 0.2193, 0.8853, 0.2956, 0.9214, 0.1977, 0.7701, 0.1129, 0.7825, 0.08903, 0.7351, 0.07769, 0.7351, 0.07769, 0.7297, 0.1207, 0.7701, 0.1129, 0.7302, 0.1571, 0.7825, 0.148, 0.7305, 0.193, 0.7701, 0.1129, 0.7297, 0.1207, 0.7298, 0.1333, 0.7302, 0.1571, 0.7355, 0.1344, 0.7735, 0.1146, 0.7524, 0.02744, 0.7351, 0.07769, 0.7985, 0.06087, 0.7735, 0.1146, 0.7355, 0.1344, 0.7473, 0.0801, 0.7473, 0.0801, 0.7894, 0.08148, 0.7735, 0.1146, 0.7899, 0.07498, 0.7894, 0.08148, 0.7473, 0.0801, 0.7473, 0.0801, 0.7524, 0.02744, 0.7899, 0.07498, 0.7985, 0.06087, 0.7943, 0.04716, 0.7524, 0.02744, 0.7735, 0.1146, 0.7825, 0.148, 0.7302, 0.1571, 0.7236, 0.1994, 0.7306, 0.2069, 0.7167, 0.2011, 0.7206, 0.1877, 0.7236, 0.1994, 0.7167, 0.2011, 0.7206, 0.1877, 0.7167, 0.2011, 0.7107, 0.1775, 0.7233, 0.163, 0.7206, 0.1877, 0.7107, 0.1775, 0.7233, 0.163, 0.7107, 0.1775, 0.7163, 0.1538, 0.7302, 0.1571, 0.7233, 0.163, 0.7163, 0.1538, 0.7302, 0.1571, 0.7163, 0.1538, 0.7355, 0.1344, 0.7236, 0.1994, 0.7305, 0.193, 0.7306, 0.2069, 0.7206, 0.1877, 0.7305, 0.193, 0.7236, 0.1994, 0.7302, 0.1571, 0.7305, 0.193, 0.7233, 0.163, 0.7298, 0.1333, 0.7301, 0.1728, 0.7701, 0.1129, 0.7298, 0.1333, 0.7297, 0.1207, 0.7198, 0.1491, 0.7198, 0.1491, 0.7297, 0.1207, 0.7156, 0.1347, 0.7199, 0.1633, 0.7198, 0.1491, 0.7097, 0.1555, 0.7198, 0.1491, 0.7156, 0.1347, 0.7097, 0.1555, 0.7233, 0.163, 0.7305, 0.193, 0.7206, 0.1877, 0.723, 0.173, 0.7199, 0.1633, 0.7097, 0.1555, 0.723, 0.173, 0.7097, 0.1555, 0.7159, 0.1748, 0.7302, 0.1839, 0.723, 0.173, 0.7159, 0.1748, 0.7199, 0.1633, 0.7301, 0.1728, 0.7298, 0.1333, 0.723, 0.173, 0.7301, 0.1728, 0.7199, 0.1633, 0.7302, 0.1839, 0.7301, 0.1728, 0.723, 0.173, 0.6772, 0.2358, 0.734, 0.2414, 0.7159, 0.1748, 0.7001, 0.01861, 0.6999, 0.08179, 0.7351, 0.07769, 0.734, 0.2414, 0.6772, 0.2358, 0.7344, 0.2914, 0.7009, 0.1187, 0.7005, 0.066, 0.7473, 0.0801, 0.7005, 0.066, 0.7001, 0.01861, 0.7524, 0.02744, 0.6778, 0.3034, 0.7354, 0.4073, 0.7344, 0.2914, 0.7156, 0.1347, 0.6999, 0.08179, 0.7097, 0.1555, 0.7233, 0.7312, 0.7182, 0.662, 0.787, 0.8044, 0.7354, 0.4073, 0.6778, 0.3034, 0.7035, 0.4102, 0.7019, 0.2353, 0.7345, 0.2948, 0.6773, 0.3844, 0.7163, 0.1538, 0.7009, 0.1187, 0.7355, 0.1344, 0.8814, 0.7986, 0.8361, 0.8008, 0.7336, 0.626, 0.7297, 0.1207, 0.7351, 0.07769, 0.7156, 0.1347, 0.7351, 0.07769, 0.6999, 0.08179, 0.7156, 0.1347, 0.7107, 0.1775, 0.7009, 0.1187, 0.7163, 0.1538, 0.7019, 0.2353, 0.7107, 0.1775, 0.7167, 0.2011, 0.7306, 0.2069, 0.7345, 0.2948, 0.7019, 0.2353, 0.7302, 0.1839, 0.7159, 0.1748, 0.734, 0.2414, 0.7351, 0.07769, 0.7524, 0.02744, 0.7001, 0.01861, 0.7019, 0.2353, 0.7167, 0.2011, 0.7306, 0.2069, 0.7473, 0.0801, 0.7355, 0.1344, 0.7009, 0.1187, 0.7524, 0.02744, 0.7473, 0.0801, 0.7005, 0.066, 0.6878, 0.1218, 0.688, 0.1431, 0.7097, 0.1555, 0.6878, 0.1218, 0.7097, 0.1555, 0.6999, 0.08179, 0.6999, 0.08179, 0.6755, 0.03642, 0.6878, 0.1218, 0.6772, 0.2355, 0.6766, 0.1684, 0.7107, 0.1775, 0.6766, 0.1684, 0.6761, 0.1074, 0.7009, 0.1187, 0.6761, 0.1074, 0.6757, 0.06599, 0.7005, 0.066, 0.6757, 0.06599, 0.6755, 0.03642, 0.7001, 0.01861, 0.8361, 0.8008, 0.7182, 0.662, 0.7336, 0.626, 0.6755, 0.03642, 0.6999, 0.08179, 0.7001, 0.01861, 0.7159, 0.1748, 0.688, 0.1431, 0.6772, 0.2358, 0.688, 0.1431, 0.7159, 0.1748, 0.7097, 0.1555, 0.6772, 0.2358, 0.6778, 0.3034, 0.7344, 0.2914, 0.6773, 0.3844, 0.6772, 0.2355, 0.7019, 0.2353, 0.7107, 0.1775, 0.7019, 0.2353, 0.6772, 0.2355, 0.7009, 0.1187, 0.7107, 0.1775, 0.6766, 0.1684, 0.7005, 0.066, 0.7009, 0.1187, 0.6761, 0.1074, 0.7001, 0.01861, 0.7005, 0.066, 0.6757, 0.06599, 0.7199, 0.1633, 0.7298, 0.1333, 0.7198, 0.1491, 0.7943, 0.04716, 0.7899, 0.07498, 0.7524, 0.02744, 0.787, 0.8044, 0.7182, 0.662, 0.8361, 0.8008, 0.7825, 0.08903, 0.7985, 0.06087, 0.7351, 0.07769, 0.7417, 0.7709, 0.7233, 0.7312, 0.787, 0.8044, 0.811, 0.1646, 0.7305, 0.193, 0.7825, 0.148, 0.7306, 0.2069, 0.7305, 0.193, 0.811, 0.1646, 0.7301, 0.1728, 0.7302, 0.1839, 0.762, 0.1662, 0.7301, 0.1728, 0.762, 0.1662, 0.7701, 0.1129, 0.9108, 0.5684, 0.9799, 0.5754, 0.9915, 0.6336])
me_head_base_superhigh.materials.append(mat_material__1)
me_head_base_superhigh.update()
me_unnamed_base_frame_spine_00_root_0 = bpy.data.meshes.new('@unnamed base frame spine 00 root 0')
me_unnamed_base_frame_spine_00_root_0.from_pydata([(-53.0, -53.0, -5.896), (-53.0, 53.0, -5.896), (53.0, 53.0, -5.896), (53.0, -53.0, -5.896), (-53.0, -53.0, 202.4), (53.0, -53.0, 202.4), (53.0, 53.0, 202.4), (-53.0, 53.0, 202.4), (-53.0, -53.0, -5.896), (53.0, -53.0, -5.896), (53.0, -53.0, 202.4), (-53.0, -53.0, 202.4), (53.0, -53.0, -5.896), (53.0, 53.0, -5.896), (53.0, 53.0, 202.4), (53.0, -53.0, 202.4), (53.0, 53.0, -5.896), (-53.0, 53.0, -5.896), (-53.0, 53.0, 202.4), (53.0, 53.0, 202.4), (-53.0, 53.0, -5.896), (-53.0, -53.0, -5.896), (-53.0, -53.0, 202.4), (-53.0, 53.0, 202.4)], [], [(0, 1, 2, 3), (4, 5, 6, 7), (8, 9, 10, 11), (12, 13, 14, 15), (16, 17, 18, 19), (20, 21, 22, 23)])
me_unnamed_base_frame_spine_00_root_0.materials.append(mat_none)
me_unnamed_base_frame_spine_00_root_0.update()
me_unnamed_base_frame_spine_01_1 = bpy.data.meshes.new('@unnamed base frame spine 01 1')
me_unnamed_base_frame_spine_01_1.from_pydata([(-53.0, -53.0, -3.562), (-53.0, 53.0, -3.562), (53.0, 53.0, -3.562), (53.0, -53.0, -3.562), (-53.0, -53.0, 122.3), (53.0, -53.0, 122.3), (53.0, 53.0, 122.3), (-53.0, 53.0, 122.3), (-53.0, -53.0, -3.562), (53.0, -53.0, -3.562), (53.0, -53.0, 122.3), (-53.0, -53.0, 122.3), (53.0, -53.0, -3.562), (53.0, 53.0, -3.562), (53.0, 53.0, 122.3), (53.0, -53.0, 122.3), (53.0, 53.0, -3.562), (-53.0, 53.0, -3.562), (-53.0, 53.0, 122.3), (53.0, 53.0, 122.3), (-53.0, 53.0, -3.562), (-53.0, -53.0, -3.562), (-53.0, -53.0, 122.3), (-53.0, 53.0, 122.3)], [], [(0, 1, 2, 3), (4, 5, 6, 7), (8, 9, 10, 11), (12, 13, 14, 15), (16, 17, 18, 19), (20, 21, 22, 23)])
me_unnamed_base_frame_spine_01_1.materials.append(mat_none)
me_unnamed_base_frame_spine_01_1.update()
me_unnamed_base_frame_spine_02_2 = bpy.data.meshes.new('@unnamed base frame spine 02 2')
me_unnamed_base_frame_spine_02_2.from_pydata([(-53.0, -53.0, -3.954), (-53.0, 53.0, -3.954), (53.0, 53.0, -3.954), (53.0, -53.0, -3.954), (-53.0, -53.0, 135.8), (53.0, -53.0, 135.8), (53.0, 53.0, 135.8), (-53.0, 53.0, 135.8), (-53.0, -53.0, -3.954), (53.0, -53.0, -3.954), (53.0, -53.0, 135.8), (-53.0, -53.0, 135.8), (53.0, -53.0, -3.954), (53.0, 53.0, -3.954), (53.0, 53.0, 135.8), (53.0, -53.0, 135.8), (53.0, 53.0, -3.954), (-53.0, 53.0, -3.954), (-53.0, 53.0, 135.8), (53.0, 53.0, 135.8), (-53.0, 53.0, -3.954), (-53.0, -53.0, -3.954), (-53.0, -53.0, 135.8), (-53.0, 53.0, 135.8)], [], [(0, 1, 2, 3), (4, 5, 6, 7), (8, 9, 10, 11), (12, 13, 14, 15), (16, 17, 18, 19), (20, 21, 22, 23)])
me_unnamed_base_frame_spine_02_2.materials.append(mat_none)
me_unnamed_base_frame_spine_02_2.update()
me_unnamed_base_frame_spine_03_3 = bpy.data.meshes.new('@unnamed base frame spine 03 3')
me_unnamed_base_frame_spine_03_3.from_pydata([(-53.0, -53.0, -2.56), (-53.0, 53.0, -2.56), (53.0, 53.0, -2.56), (53.0, -53.0, -2.56), (-53.0, -53.0, 87.9), (53.0, -53.0, 87.9), (53.0, 53.0, 87.9), (-53.0, 53.0, 87.9), (-53.0, -53.0, -2.56), (53.0, -53.0, -2.56), (53.0, -53.0, 87.9), (-53.0, -53.0, 87.9), (53.0, -53.0, -2.56), (53.0, 53.0, -2.56), (53.0, 53.0, 87.9), (53.0, -53.0, 87.9), (53.0, 53.0, -2.56), (-53.0, 53.0, -2.56), (-53.0, 53.0, 87.9), (53.0, 53.0, 87.9), (-53.0, 53.0, -2.56), (-53.0, -53.0, -2.56), (-53.0, -53.0, 87.9), (-53.0, 53.0, 87.9)], [], [(0, 1, 2, 3), (4, 5, 6, 7), (8, 9, 10, 11), (12, 13, 14, 15), (16, 17, 18, 19), (20, 21, 22, 23)])
me_unnamed_base_frame_spine_03_3.materials.append(mat_none)
me_unnamed_base_frame_spine_03_3.update()
me_unnamed_base_frame_spine_04_4 = bpy.data.meshes.new('@unnamed base frame spine 04 4')
me_unnamed_base_frame_spine_04_4.from_pydata([(-45.98, -50.48, -1.053), (-45.98, 50.48, -1.053), (58.55, 50.48, -1.053), (58.55, -50.48, -1.053), (-45.98, -50.48, 90.31), (58.55, -50.48, 90.31), (58.55, 50.48, 90.31), (-45.98, 50.48, 90.31), (-45.98, -50.48, -1.053), (58.55, -50.48, -1.053), (58.55, -50.48, 90.31), (-45.98, -50.48, 90.31), (58.55, -50.48, -1.053), (58.55, 50.48, -1.053), (58.55, 50.48, 90.31), (58.55, -50.48, 90.31), (58.55, 50.48, -1.053), (-45.98, 50.48, -1.053), (-45.98, 50.48, 90.31), (58.55, 50.48, 90.31), (-45.98, 50.48, -1.053), (-45.98, -50.48, -1.053), (-45.98, -50.48, 90.31), (-45.98, 50.48, 90.31)], [], [(0, 1, 2, 3), (4, 5, 6, 7), (8, 9, 10, 11), (12, 13, 14, 15), (16, 17, 18, 19), (20, 21, 22, 23)])
me_unnamed_base_frame_spine_04_4.materials.append(mat_none)
me_unnamed_base_frame_spine_04_4.update()
me_unnamed_base_frame_head_5 = bpy.data.meshes.new('@unnamed base frame head 5')
me_unnamed_base_frame_head_5.from_pydata([(-45.18, -65.19, 17.97), (-45.18, 65.19, 17.97), (86.88, 65.19, -24.94), (86.88, -65.19, -24.94), (-17.23, -65.19, 104.0), (114.8, -65.19, 61.09), (114.8, 65.19, 61.09), (-17.23, 65.19, 104.0), (-45.18, -65.19, 17.97), (86.88, -65.19, -24.94), (114.8, -65.19, 61.09), (-17.23, -65.19, 104.0), (86.88, -65.19, -24.94), (86.88, 65.19, -24.94), (114.8, 65.19, 61.09), (114.8, -65.19, 61.09), (86.88, 65.19, -24.94), (-45.18, 65.19, 17.97), (-17.23, 65.19, 104.0), (114.8, 65.19, 61.09), (-45.18, 65.19, 17.97), (-45.18, -65.19, 17.97), (-17.23, -65.19, 104.0), (-17.23, 65.19, 104.0)], [], [(0, 1, 2, 3), (4, 5, 6, 7), (8, 9, 10, 11), (12, 13, 14, 15), (16, 17, 18, 19), (20, 21, 22, 23)])
me_unnamed_base_frame_head_5.materials.append(mat_none)
me_unnamed_base_frame_head_5.update()
arm_armature = bpy.data.armatures.new('Armature')  # bones are not reproduced

# ---- objects
ob_armature = bpy.data.objects.new('Armature', arm_armature)
ob_head_base_superhigh = bpy.data.objects.new('head base superhigh', me_head_base_superhigh)
ob_unnamed_base_frame_spine_00_root_0 = bpy.data.objects.new('@unnamed base frame spine 00 root 0', me_unnamed_base_frame_spine_00_root_0)
ob_unnamed_base_frame_spine_01_1 = bpy.data.objects.new('@unnamed base frame spine 01 1', me_unnamed_base_frame_spine_01_1)
ob_unnamed_base_frame_spine_02_2 = bpy.data.objects.new('@unnamed base frame spine 02 2', me_unnamed_base_frame_spine_02_2)
ob_unnamed_base_frame_spine_03_3 = bpy.data.objects.new('@unnamed base frame spine 03 3', me_unnamed_base_frame_spine_03_3)
ob_unnamed_base_frame_spine_04_4 = bpy.data.objects.new('@unnamed base frame spine 04 4', me_unnamed_base_frame_spine_04_4)
ob_unnamed_base_frame_head_5 = bpy.data.objects.new('@unnamed base frame head 5', me_unnamed_base_frame_head_5)

# ---- transforms, parenting, visibility, modifiers, constraints
ob_armature.location = (0.0, 0.0, 0.0)
ob_head_base_superhigh.parent = ob_armature
ob_head_base_superhigh.location = (0.0, 0.0, 0.0)
_vg = ob_head_base_superhigh.vertex_groups.new(name='frame head')
for _i, _w in zip([0, 1, 2, 3, 4, 5, 6, 7, 8, 9, 10, 11, 12, 13, 14, 15, 16, 17, 18, 19, 20, 21, 22, 23, 24, 25, 26, 27, 28, 29, 30, 31, 32, 33, 34, 35, 36, 37, 38, 39, 40, 41, 155, 156, 157, 158, 159, 160, 161, 180, 181, 182, 183, 184, 185, 186, 187, 188, 189, 190, 191, 192, 193, 194, 195, 196, 197, 198, 199, 200, 201, 202, 203, 204, 205, 206, 207, 208, 209, 210, 211, 212, 213, 214, 215, 216, 217, 218, 219, 220, 221, 222, 223, 224, 225, 226, 227, 228, 229], [1.0, 1.0, 1.0, 1.0, 1.0, 1.0, 1.0, 1.0, 1.0, 1.0, 1.0, 1.0, 1.0, 1.0, 1.0, 1.0, 1.0, 1.0, 1.0, 1.0, 1.0, 1.0, 1.0, 1.0, 1.0, 1.0, 1.0, 1.0, 1.0, 1.0, 1.0, 1.0, 1.0, 1.0, 1.0, 1.0, 1.0, 1.0, 1.0, 1.0, 1.0, 1.0, 0.03819, 0.03819, 0.03819, 0.03819, 0.03819, 0.03819, 0.03819, 1.0, 1.0, 1.0, 1.0, 1.0, 1.0, 1.0, 1.0, 1.0, 1.0, 1.0, 1.0, 1.0, 1.0, 1.0, 1.0, 1.0, 1.0, 1.0, 1.0, 1.0, 1.0, 1.0, 1.0, 1.0, 1.0, 1.0, 1.0, 1.0, 1.0, 1.0, 1.0, 1.0, 1.0, 1.0, 1.0, 1.0, 1.0, 1.0, 1.0, 1.0, 1.0, 1.0, 1.0, 1.0, 1.0, 1.0, 1.0, 0.9618, 0.9618]): _vg.add([_i], _w, 'REPLACE')
_vg = ob_head_base_superhigh.vertex_groups.new(name='frame spine 00 root')
for _i, _w in zip([42, 43, 44, 45, 46, 47, 48, 49, 50, 51, 52, 53, 54, 55, 56, 57, 58, 59, 60, 61, 62, 63, 64, 65, 66, 67, 68, 69, 70, 71, 72, 73, 74, 75, 76, 77, 78, 79, 80, 81, 82, 83, 84, 85, 86, 87, 88, 89, 90], [1.0, 1.0, 1.0, 1.0, 1.0, 1.0, 1.0, 1.0, 1.0, 1.0, 1.0, 1.0, 1.0, 1.0, 1.0, 1.0, 1.0, 1.0, 1.0, 1.0, 1.0, 1.0, 1.0, 1.0, 1.0, 1.0, 1.0, 1.0, 1.0, 1.0, 1.0, 1.0, 1.0, 0.9568, 0.9618, 0.9618, 0.9618, 0.9618, 0.9618, 0.9618, 0.9618, 0.9618, 0.9618, 0.9618, 0.9618, 0.9618, 0.9618, 0.9618, 0.9618]): _vg.add([_i], _w, 'REPLACE')
_vg = ob_head_base_superhigh.vertex_groups.new(name='frame spine 01')
for _i, _w in zip([75, 76, 77, 78, 79, 80, 81, 82, 83, 84, 85, 86, 87, 88, 89, 90, 91, 92, 93, 94, 95, 96, 97, 98, 99, 100, 101, 102, 103, 104, 105, 106], [0.04317, 0.03819, 0.03819, 0.03819, 0.03819, 0.03819, 0.03819, 0.03819, 0.03819, 0.03819, 0.03819, 0.03819, 0.03819, 0.03819, 0.03819, 0.03819, 0.9618, 0.9618, 0.9618, 0.9618, 0.9618, 0.9618, 0.9618, 0.9618, 0.9618, 0.9618, 0.9618, 0.9618, 0.9618, 0.9618, 0.9618, 0.9618]): _vg.add([_i], _w, 'REPLACE')
_vg = ob_head_base_superhigh.vertex_groups.new(name='frame spine 02')
for _i, _w in zip([91, 92, 93, 94, 95, 96, 97, 98, 99, 100, 101, 102, 103, 104, 105, 106, 107, 108, 109, 110, 111, 112, 113, 114, 115, 116, 117, 118, 119, 120, 121, 122, 123, 124, 125, 126, 127, 128, 129, 130], [0.03819, 0.03819, 0.03819, 0.03819, 0.03819, 0.03819, 0.03819, 0.03819, 0.03819, 0.03819, 0.03819, 0.03819, 0.03819, 0.03819, 0.03819, 0.03819, 1.0, 1.0, 1.0, 1.0, 1.0, 1.0, 1.0, 1.0, 0.9618, 0.9618, 0.9618, 0.9618, 0.9618, 0.9618, 0.9618, 0.9618, 0.9618, 0.9618, 0.9618, 0.9618, 0.9618, 0.9618, 0.9618, 0.9618]): _vg.add([_i], _w, 'REPLACE')
_vg = ob_head_base_superhigh.vertex_groups.new(name='frame spine 03')
for _i, _w in zip([115, 116, 117, 118, 119, 120, 121, 122, 123, 124, 125, 126, 127, 128, 129, 130, 131, 132, 133, 134, 135, 136, 137, 138, 139, 140, 141, 142, 143, 144, 145, 146, 147, 148, 149, 150], [0.03819, 0.03819, 0.03819, 0.03819, 0.03819, 0.03819, 0.03819, 0.03819, 0.03819, 0.03819, 0.03819, 0.03819, 0.03819, 0.03819, 0.03819, 0.03819, 1.0, 1.0, 1.0, 1.0, 0.9618, 0.9618, 0.9618, 0.9618, 0.9618, 0.9618, 0.9618, 0.9618, 0.9618, 0.9618, 0.9618, 0.9618, 0.9618, 0.9618, 0.9618, 0.9618]): _vg.add([_i], _w, 'REPLACE')
_vg = ob_head_base_superhigh.vertex_groups.new(name='frame spine 04')
for _i, _w in zip([135, 136, 137, 138, 139, 140, 141, 142, 143, 144, 145, 146, 147, 148, 149, 150, 151, 152, 153, 154, 155, 156, 157, 158, 159, 160, 161, 162, 163, 164, 165, 166, 167, 168, 169, 170, 171, 172, 173, 174, 175, 176, 177, 178, 179], [0.03819, 0.03819, 0.03819, 0.03819, 0.03819, 0.03819, 0.03819, 0.03819, 0.03819, 0.03819, 0.03819, 0.03819, 0.03819, 0.03819, 0.03819, 0.03819, 1.0, 1.0, 1.0, 1.0, 0.9618, 0.9618, 0.9618, 0.9618, 0.9618, 0.9618, 0.9618, 0.9618, 0.9618, 0.9618, 0.9618, 0.9618, 0.9618, 0.9618, 0.9618, 0.9618, 0.9618, 0.9618, 0.9618, 0.9618, 0.9618, 0.9618, 0.9618, 0.9618, 0.9618]): _vg.add([_i], _w, 'REPLACE')
_vg = ob_head_base_superhigh.vertex_groups.new(name='frame jaw')
for _i, _w in zip([162, 163, 164, 165, 166, 167, 168, 169, 170, 171, 172, 173, 174, 175, 176, 177, 178, 179, 228, 229, 230, 231, 232], [0.03819, 0.03819, 0.03819, 0.03819, 0.03819, 0.03819, 0.03819, 0.03819, 0.03819, 0.03819, 0.03819, 0.03819, 0.03819, 0.03819, 0.03819, 0.03819, 0.03819, 0.03819, 0.03819, 0.03819, 1.0, 1.0, 1.0]): _vg.add([_i], _w, 'REPLACE')
_m = ob_head_base_superhigh.modifiers.new('Armature', 'ARMATURE')
_m.object = ob_armature
_m = ob_head_base_superhigh.modifiers.new('Triangulate', 'TRIANGULATE')
_m.keep_custom_normals = True
_m = ob_head_base_superhigh.modifiers.new('EdgeSplit', 'EDGE_SPLIT')
_m.use_edge_angle = False
ob_unnamed_base_frame_spine_00_root_0.parent = ob_armature
ob_unnamed_base_frame_spine_00_root_0.matrix_parent_inverse = Matrix(((1.0, -0.0, 0.0, -1.123), (-0.0, 1.0, -0.0, -194.0), (0.0, -0.0, 1.0, 603.7), (-0.0, 0.0, -0.0, 1.0)))
ob_unnamed_base_frame_spine_00_root_0.location = (1.123, -0.3084, -603.7)
_m = ob_unnamed_base_frame_spine_00_root_0.modifiers.new('Triangulate', 'TRIANGULATE')
_m.keep_custom_normals = True
_m = ob_unnamed_base_frame_spine_00_root_0.modifiers.new('EdgeSplit', 'EDGE_SPLIT')
_m.use_edge_angle = False
ob_unnamed_base_frame_spine_01_1.parent = ob_armature
ob_unnamed_base_frame_spine_01_1.matrix_parent_inverse = Matrix(((1.0, -0.0, 0.0, -1.123), (-0.0, 1.0, -0.0, -119.0), (0.0, -0.0, 1.0, 409.4), (-0.0, 0.0, -0.0, 1.0)))
ob_unnamed_base_frame_spine_01_1.location = (1.123, -0.3084, -409.4)
_m = ob_unnamed_base_frame_spine_01_1.modifiers.new('Triangulate', 'TRIANGULATE')
_m.keep_custom_normals = True
_m = ob_unnamed_base_frame_spine_01_1.modifiers.new('EdgeSplit', 'EDGE_SPLIT')
_m.use_edge_angle = False
ob_unnamed_base_frame_spine_02_2.parent = ob_armature
ob_unnamed_base_frame_spine_02_2.matrix_parent_inverse = Matrix(((1.0, -0.0, 0.0, -1.159), (-0.0, 1.0, -0.0, -130.7), (0.0, -0.0, 1.0, 290.1), (-0.0, 0.0, -0.0, 1.0)))
ob_unnamed_base_frame_spine_02_2.location = (1.159, -0.3084, -290.1)
_m = ob_unnamed_base_frame_spine_02_2.modifiers.new('Triangulate', 'TRIANGULATE')
_m.keep_custom_normals = True
_m = ob_unnamed_base_frame_spine_02_2.modifiers.new('EdgeSplit', 'EDGE_SPLIT')
_m.use_edge_angle = False
ob_unnamed_base_frame_spine_03_3.parent = ob_armature
ob_unnamed_base_frame_spine_03_3.matrix_parent_inverse = Matrix(((1.0, -0.0, 0.0, -0.1144), (-0.0, 1.0, -0.0, -85.92), (0.0, -0.0, 1.0, 159.1), (-0.0, 0.0, -0.0, 1.0)))
ob_unnamed_base_frame_spine_03_3.location = (0.1144, -0.3084, -159.1)
_m = ob_unnamed_base_frame_spine_03_3.modifiers.new('Triangulate', 'TRIANGULATE')
_m.keep_custom_normals = True
_m = ob_unnamed_base_frame_spine_03_3.modifiers.new('EdgeSplit', 'EDGE_SPLIT')
_m.use_edge_angle = False
ob_unnamed_base_frame_spine_04_4.parent = ob_armature
ob_unnamed_base_frame_spine_04_4.matrix_parent_inverse = Matrix(((1.0, -0.0, 0.0, 6.491), (-0.0, 1.0, -0.0, -85.54), (0.0, -0.0, 1.0, 73.14), (-0.0, 0.0, -0.0, 1.0)))
ob_unnamed_base_frame_spine_04_4.location = (-6.491, -0.3084, -73.14)
_m = ob_unnamed_base_frame_spine_04_4.modifiers.new('Triangulate', 'TRIANGULATE')
_m.keep_custom_normals = True
_m = ob_unnamed_base_frame_spine_04_4.modifiers.new('EdgeSplit', 'EDGE_SPLIT')
_m.use_edge_angle = False
ob_unnamed_base_frame_head_5.parent = ob_armature
ob_unnamed_base_frame_head_5.matrix_parent_inverse = Matrix(((1.0, -0.0, 0.0, 8.138), (-0.0, 1.0, -0.0, -56.98), (0.0, 0.0, 1.0, -12.7), (-0.0, 0.0, -0.0, 1.0)))
ob_unnamed_base_frame_head_5.location = (-8.138, -0.3084, 12.7)
_m = ob_unnamed_base_frame_head_5.modifiers.new('Triangulate', 'TRIANGULATE')
_m.keep_custom_normals = True
_m = ob_unnamed_base_frame_head_5.modifiers.new('EdgeSplit', 'EDGE_SPLIT')
_m.use_edge_angle = False

# ---- collection membership
col_collection.objects.link(ob_armature)
col_collection.objects.link(ob_head_base_superhigh)
col_collection.objects.link(ob_unnamed_base_frame_spine_00_root_0)
col_collection.objects.link(ob_unnamed_base_frame_spine_01_1)
col_collection.objects.link(ob_unnamed_base_frame_spine_02_2)
col_collection.objects.link(ob_unnamed_base_frame_spine_03_3)
col_collection.objects.link(ob_unnamed_base_frame_spine_04_4)
col_collection.objects.link(ob_unnamed_base_frame_head_5)

# ---- scene / render settings (as saved in the file)
scene.frame_start = 1; scene.frame_end = 116; scene.frame_set(1)
scene.render.engine = 'BLENDER_EEVEE_NEXT'
scene.render.fps = 30
scene.cycles.sampling_pattern = 'TABULATED_SOBOL'
scene.cycles.use_light_tree = False
scene.view_settings.view_transform = 'Filmic'
bpy.context.view_layer.update()

# ---- added for rendering (the .blend has no active camera and no usable light): camera, sun
cam_auto = bpy.data.cameras.new('AutoCamera')
cam_auto.lens = 50.0
cam_auto.sensor_width = 36.0
cam_auto.clip_end = 12564.9
ob_auto_camera = bpy.data.objects.new('AutoCamera', cam_auto)
scene.collection.objects.link(ob_auto_camera)
ob_auto_camera.location = (742.644, -859.453, 316.567)
ob_auto_camera.rotation_euler = (1.09748, -7.21219e-08, 0.694738)
scene.camera = ob_auto_camera
light_auto_sun = bpy.data.lights.new('AutoSun', 'SUN')
light_auto_sun.energy = 3.0
light_auto_sun.angle = 0.0523599
ob_auto_sun = bpy.data.objects.new('AutoSun', light_auto_sun)
scene.collection.objects.link(ob_auto_sun)
ob_auto_sun.rotation_euler = (0.872665, 0.174533, 0.523599)
bpy.context.view_layer.update()
